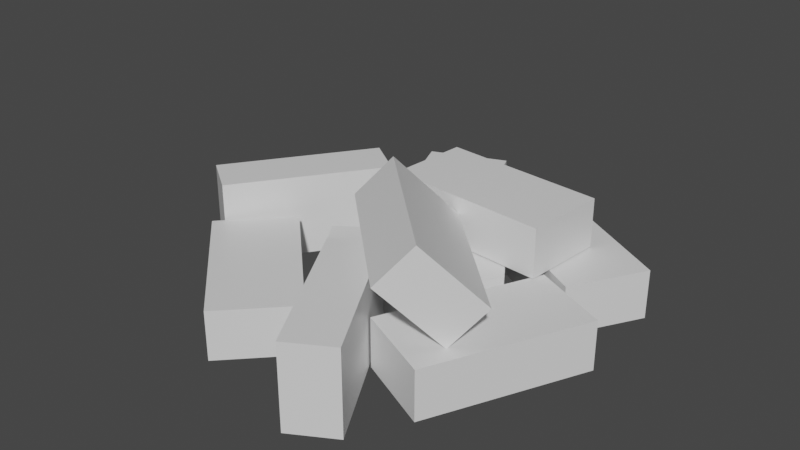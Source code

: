 # Source: bricks-2.blend  (saved by Blender 2.92.15; exported with 4.5.12 LTS)
import bpy
from mathutils import Matrix  # noqa: F401  (used for matrix-valued properties, if any)

bpy.ops.wm.read_factory_settings(use_empty=True)
scene = bpy.context.scene
scene.name = 'Scene'

# ---- collections
col_collection = bpy.data.collections.new('Collection'); scene.collection.children.link(col_collection)

# ---- materials (node trees are filled in below, after node groups)
mat_material = bpy.data.materials.new('Material')
mat_material.alpha_threshold = 0.0
mat_material.use_transparent_shadow = False
mat_material.line_color = (0.0, 0.0, 0.0, 1.0)
mat_material_009 = bpy.data.materials.new('Material.009')
mat_material_009.alpha_threshold = 0.0
mat_material_009.use_transparent_shadow = False
mat_material_009.line_color = (0.0, 0.0, 0.0, 1.0)
mat_material_010 = bpy.data.materials.new('Material.010')
mat_material_010.alpha_threshold = 0.0
mat_material_010.use_transparent_shadow = False
mat_material_010.line_color = (0.0, 0.0, 0.0, 1.0)
mat_material_011 = bpy.data.materials.new('Material.011')
mat_material_011.alpha_threshold = 0.0
mat_material_011.use_transparent_shadow = False
mat_material_011.line_color = (0.0, 0.0, 0.0, 1.0)
mat_material_012 = bpy.data.materials.new('Material.012')
mat_material_012.alpha_threshold = 0.0
mat_material_012.use_transparent_shadow = False
mat_material_012.line_color = (0.0, 0.0, 0.0, 1.0)
mat_material_013 = bpy.data.materials.new('Material.013')
mat_material_013.alpha_threshold = 0.0
mat_material_013.use_transparent_shadow = False
mat_material_013.line_color = (0.0, 0.0, 0.0, 1.0)
mat_material_014 = bpy.data.materials.new('Material.014')
mat_material_014.alpha_threshold = 0.0
mat_material_014.use_transparent_shadow = False
mat_material_014.line_color = (0.0, 0.0, 0.0, 1.0)
mat_material_015 = bpy.data.materials.new('Material.015')
mat_material_015.alpha_threshold = 0.0
mat_material_015.use_transparent_shadow = False
mat_material_015.line_color = (0.0, 0.0, 0.0, 1.0)
mat_material_016 = bpy.data.materials.new('Material.016')
mat_material_016.alpha_threshold = 0.0
mat_material_016.use_transparent_shadow = False
mat_material_016.line_color = (0.0, 0.0, 0.0, 1.0)

# ---- material node trees
mat_material.use_nodes = True; mat_material.node_tree.nodes.clear()
_N = mat_material.node_tree.nodes; _L = mat_material.node_tree.links
n0 = _N.new('ShaderNodeOutputMaterial'); n0.name = 'Material Output'; n0.location = (300, 300)
n1 = _N.new('ShaderNodeBsdfPrincipled'); n1.name = 'Principled BSDF'; n1.location = (10, 300)
n1.distribution = 'GGX'
n1.subsurface_method = 'BURLEY'
n1.inputs[2].default_value = 0.4
n1.inputs[3].default_value = 1.45
n1.inputs[27].default_value = (0.0, 0.0, 0.0, 1.0)
n1.inputs[28].default_value = 1.0
_L.new(n1.outputs[0], n0.inputs[0])
n0.is_active_output = True
mat_material_009.use_nodes = True; mat_material_009.node_tree.nodes.clear()
_N = mat_material_009.node_tree.nodes; _L = mat_material_009.node_tree.links
n0 = _N.new('ShaderNodeOutputMaterial'); n0.name = 'Material Output'; n0.location = (300, 300)
n1 = _N.new('ShaderNodeBsdfPrincipled'); n1.name = 'Principled BSDF'; n1.location = (10, 300)
n1.distribution = 'GGX'
n1.subsurface_method = 'BURLEY'
n1.inputs[2].default_value = 0.4
n1.inputs[3].default_value = 1.45
n1.inputs[27].default_value = (0.0, 0.0, 0.0, 1.0)
n1.inputs[28].default_value = 1.0
_L.new(n1.outputs[0], n0.inputs[0])
n0.is_active_output = True
mat_material_010.use_nodes = True; mat_material_010.node_tree.nodes.clear()
_N = mat_material_010.node_tree.nodes; _L = mat_material_010.node_tree.links
n0 = _N.new('ShaderNodeOutputMaterial'); n0.name = 'Material Output'; n0.location = (300, 300)
n1 = _N.new('ShaderNodeBsdfPrincipled'); n1.name = 'Principled BSDF'; n1.location = (10, 300)
n1.distribution = 'GGX'
n1.subsurface_method = 'BURLEY'
n1.inputs[2].default_value = 0.4
n1.inputs[3].default_value = 1.45
n1.inputs[27].default_value = (0.0, 0.0, 0.0, 1.0)
n1.inputs[28].default_value = 1.0
_L.new(n1.outputs[0], n0.inputs[0])
n0.is_active_output = True
mat_material_011.use_nodes = True; mat_material_011.node_tree.nodes.clear()
_N = mat_material_011.node_tree.nodes; _L = mat_material_011.node_tree.links
n0 = _N.new('ShaderNodeOutputMaterial'); n0.name = 'Material Output'; n0.location = (300, 300)
n1 = _N.new('ShaderNodeBsdfPrincipled'); n1.name = 'Principled BSDF'; n1.location = (10, 300)
n1.distribution = 'GGX'
n1.subsurface_method = 'BURLEY'
n1.inputs[2].default_value = 0.4
n1.inputs[3].default_value = 1.45
n1.inputs[27].default_value = (0.0, 0.0, 0.0, 1.0)
n1.inputs[28].default_value = 1.0
_L.new(n1.outputs[0], n0.inputs[0])
n0.is_active_output = True
mat_material_012.use_nodes = True; mat_material_012.node_tree.nodes.clear()
_N = mat_material_012.node_tree.nodes; _L = mat_material_012.node_tree.links
n0 = _N.new('ShaderNodeOutputMaterial'); n0.name = 'Material Output'; n0.location = (300, 300)
n1 = _N.new('ShaderNodeBsdfPrincipled'); n1.name = 'Principled BSDF'; n1.location = (10, 300)
n1.distribution = 'GGX'
n1.subsurface_method = 'BURLEY'
n1.inputs[2].default_value = 0.4
n1.inputs[3].default_value = 1.45
n1.inputs[27].default_value = (0.0, 0.0, 0.0, 1.0)
n1.inputs[28].default_value = 1.0
_L.new(n1.outputs[0], n0.inputs[0])
n0.is_active_output = True
mat_material_013.use_nodes = True; mat_material_013.node_tree.nodes.clear()
_N = mat_material_013.node_tree.nodes; _L = mat_material_013.node_tree.links
n0 = _N.new('ShaderNodeOutputMaterial'); n0.name = 'Material Output'; n0.location = (300, 300)
n1 = _N.new('ShaderNodeBsdfPrincipled'); n1.name = 'Principled BSDF'; n1.location = (10, 300)
n1.distribution = 'GGX'
n1.subsurface_method = 'BURLEY'
n1.inputs[2].default_value = 0.4
n1.inputs[3].default_value = 1.45
n1.inputs[27].default_value = (0.0, 0.0, 0.0, 1.0)
n1.inputs[28].default_value = 1.0
_L.new(n1.outputs[0], n0.inputs[0])
n0.is_active_output = True
mat_material_014.use_nodes = True; mat_material_014.node_tree.nodes.clear()
_N = mat_material_014.node_tree.nodes; _L = mat_material_014.node_tree.links
n0 = _N.new('ShaderNodeOutputMaterial'); n0.name = 'Material Output'; n0.location = (300, 300)
n1 = _N.new('ShaderNodeBsdfPrincipled'); n1.name = 'Principled BSDF'; n1.location = (10, 300)
n1.distribution = 'GGX'
n1.subsurface_method = 'BURLEY'
n1.inputs[2].default_value = 0.4
n1.inputs[3].default_value = 1.45
n1.inputs[27].default_value = (0.0, 0.0, 0.0, 1.0)
n1.inputs[28].default_value = 1.0
_L.new(n1.outputs[0], n0.inputs[0])
n0.is_active_output = True
mat_material_015.use_nodes = True; mat_material_015.node_tree.nodes.clear()
_N = mat_material_015.node_tree.nodes; _L = mat_material_015.node_tree.links
n0 = _N.new('ShaderNodeOutputMaterial'); n0.name = 'Material Output'; n0.location = (300, 300)
n1 = _N.new('ShaderNodeBsdfPrincipled'); n1.name = 'Principled BSDF'; n1.location = (10, 300)
n1.distribution = 'GGX'
n1.subsurface_method = 'BURLEY'
n1.inputs[2].default_value = 0.4
n1.inputs[3].default_value = 1.45
n1.inputs[27].default_value = (0.0, 0.0, 0.0, 1.0)
n1.inputs[28].default_value = 1.0
_L.new(n1.outputs[0], n0.inputs[0])
n0.is_active_output = True
mat_material_016.use_nodes = True; mat_material_016.node_tree.nodes.clear()
_N = mat_material_016.node_tree.nodes; _L = mat_material_016.node_tree.links
n0 = _N.new('ShaderNodeOutputMaterial'); n0.name = 'Material Output'; n0.location = (300, 300)
n1 = _N.new('ShaderNodeBsdfPrincipled'); n1.name = 'Principled BSDF'; n1.location = (10, 300)
n1.distribution = 'GGX'
n1.subsurface_method = 'BURLEY'
n1.inputs[2].default_value = 0.4
n1.inputs[3].default_value = 1.45
n1.inputs[27].default_value = (0.0, 0.0, 0.0, 1.0)
n1.inputs[28].default_value = 1.0
_L.new(n1.outputs[0], n0.inputs[0])
n0.is_active_output = True

# ---- world
world_world = bpy.data.worlds.new('World'); scene.world = world_world
world_world.use_nodes = True; world_world.node_tree.nodes.clear()
_N = world_world.node_tree.nodes; _L = world_world.node_tree.links
n0 = _N.new('ShaderNodeOutputWorld'); n0.name = 'World Output'; n0.location = (300, 300)
n1 = _N.new('ShaderNodeBackground'); n1.name = 'Background'; n1.location = (10, 300)
n1.inputs[0].default_value = (0.05088, 0.05088, 0.05088, 1.0)
_L.new(n1.outputs[0], n0.inputs[0])
n0.is_active_output = True
world_world.color = (0.05088, 0.05088, 0.05088)
world_world.use_sun_shadow = False
world_world.sun_shadow_jitter_overblur = 0.0

# ---- meshes
me_cube = bpy.data.meshes.new('Cube')
me_cube.from_pydata([(0.5023, 1.0, 0.2951), (0.5023, 1.0, -0.2951), (0.5023, -1.0, 0.2951), (0.5023, -1.0, -0.2951), (-0.5023, 1.0, 0.2951), (-0.5023, 1.0, -0.2951), (-0.5023, -1.0, 0.2951), (-0.5023, -1.0, -0.2951)], [], [(0, 4, 6, 2), (3, 2, 6, 7), (7, 6, 4, 5), (5, 1, 3, 7), (1, 0, 2, 3), (5, 4, 0, 1)])
_uv = me_cube.uv_layers.new(name='UVMap')
_uv.uv.foreach_set('vector', [0.625, 0.5, 0.875, 0.5, 0.875, 0.75, 0.625, 0.75, 0.375, 0.75, 0.625, 0.75, 0.625, 1.0, 0.375, 1.0, 0.375, 0.0, 0.625, 0.0, 0.625, 0.25, 0.375, 0.25, 0.125, 0.5, 0.375, 0.5, 0.375, 0.75, 0.125, 0.75, 0.375, 0.5, 0.625, 0.5, 0.625, 0.75, 0.375, 0.75, 0.375, 0.25, 0.625, 0.25, 0.625, 0.5, 0.375, 0.5])
me_cube.materials.append(mat_material)
me_cube.use_remesh_preserve_volume = False
me_cube.use_remesh_preserve_attributes = False
me_cube.use_mirror_vertex_groups = False
me_cube.update()
me_cube_009 = bpy.data.meshes.new('Cube.009')
me_cube_009.from_pydata([(0.5023, 1.0, 0.2951), (0.5023, 1.0, -0.2951), (0.5023, -1.0, 0.2951), (0.5023, -1.0, -0.2951), (-0.5023, 1.0, 0.2951), (-0.5023, 1.0, -0.2951), (-0.5023, -1.0, 0.2951), (-0.5023, -1.0, -0.2951)], [], [(0, 4, 6, 2), (3, 2, 6, 7), (7, 6, 4, 5), (5, 1, 3, 7), (1, 0, 2, 3), (5, 4, 0, 1)])
_uv = me_cube_009.uv_layers.new(name='UVMap')
_uv.uv.foreach_set('vector', [0.625, 0.5, 0.875, 0.5, 0.875, 0.75, 0.625, 0.75, 0.375, 0.75, 0.625, 0.75, 0.625, 1.0, 0.375, 1.0, 0.375, 0.0, 0.625, 0.0, 0.625, 0.25, 0.375, 0.25, 0.125, 0.5, 0.375, 0.5, 0.375, 0.75, 0.125, 0.75, 0.375, 0.5, 0.625, 0.5, 0.625, 0.75, 0.375, 0.75, 0.375, 0.25, 0.625, 0.25, 0.625, 0.5, 0.375, 0.5])
me_cube_009.materials.append(mat_material_009)
me_cube_009.use_remesh_preserve_volume = False
me_cube_009.use_remesh_preserve_attributes = False
me_cube_009.use_mirror_vertex_groups = False
me_cube_009.update()
me_cube_010 = bpy.data.meshes.new('Cube.010')
me_cube_010.from_pydata([(0.5023, 1.0, 0.2951), (0.5023, 1.0, -0.2951), (0.5023, -1.0, 0.2951), (0.5023, -1.0, -0.2951), (-0.5023, 1.0, 0.2951), (-0.5023, 1.0, -0.2951), (-0.5023, -1.0, 0.2951), (-0.5023, -1.0, -0.2951)], [], [(0, 4, 6, 2), (3, 2, 6, 7), (7, 6, 4, 5), (5, 1, 3, 7), (1, 0, 2, 3), (5, 4, 0, 1)])
_uv = me_cube_010.uv_layers.new(name='UVMap')
_uv.uv.foreach_set('vector', [0.625, 0.5, 0.875, 0.5, 0.875, 0.75, 0.625, 0.75, 0.375, 0.75, 0.625, 0.75, 0.625, 1.0, 0.375, 1.0, 0.375, 0.0, 0.625, 0.0, 0.625, 0.25, 0.375, 0.25, 0.125, 0.5, 0.375, 0.5, 0.375, 0.75, 0.125, 0.75, 0.375, 0.5, 0.625, 0.5, 0.625, 0.75, 0.375, 0.75, 0.375, 0.25, 0.625, 0.25, 0.625, 0.5, 0.375, 0.5])
me_cube_010.materials.append(mat_material_010)
me_cube_010.use_remesh_preserve_volume = False
me_cube_010.use_remesh_preserve_attributes = False
me_cube_010.use_mirror_vertex_groups = False
me_cube_010.update()
me_cube_011 = bpy.data.meshes.new('Cube.011')
me_cube_011.from_pydata([(0.5023, 1.0, 0.2951), (0.5023, 1.0, -0.2951), (0.5023, -1.0, 0.2951), (0.5023, -1.0, -0.2951), (-0.5023, 1.0, 0.2951), (-0.5023, 1.0, -0.2951), (-0.5023, -1.0, 0.2951), (-0.5023, -1.0, -0.2951)], [], [(0, 4, 6, 2), (3, 2, 6, 7), (7, 6, 4, 5), (5, 1, 3, 7), (1, 0, 2, 3), (5, 4, 0, 1)])
_uv = me_cube_011.uv_layers.new(name='UVMap')
_uv.uv.foreach_set('vector', [0.625, 0.5, 0.875, 0.5, 0.875, 0.75, 0.625, 0.75, 0.375, 0.75, 0.625, 0.75, 0.625, 1.0, 0.375, 1.0, 0.375, 0.0, 0.625, 0.0, 0.625, 0.25, 0.375, 0.25, 0.125, 0.5, 0.375, 0.5, 0.375, 0.75, 0.125, 0.75, 0.375, 0.5, 0.625, 0.5, 0.625, 0.75, 0.375, 0.75, 0.375, 0.25, 0.625, 0.25, 0.625, 0.5, 0.375, 0.5])
me_cube_011.materials.append(mat_material_011)
me_cube_011.use_remesh_preserve_volume = False
me_cube_011.use_remesh_preserve_attributes = False
me_cube_011.use_mirror_vertex_groups = False
me_cube_011.update()
me_cube_012 = bpy.data.meshes.new('Cube.012')
me_cube_012.from_pydata([(0.5023, 1.0, 0.2951), (0.5023, 1.0, -0.2951), (0.5023, -1.0, 0.2951), (0.5023, -1.0, -0.2951), (-0.5023, 1.0, 0.2951), (-0.5023, 1.0, -0.2951), (-0.5023, -1.0, 0.2951), (-0.5023, -1.0, -0.2951)], [], [(0, 4, 6, 2), (3, 2, 6, 7), (7, 6, 4, 5), (5, 1, 3, 7), (1, 0, 2, 3), (5, 4, 0, 1)])
_uv = me_cube_012.uv_layers.new(name='UVMap')
_uv.uv.foreach_set('vector', [0.625, 0.5, 0.875, 0.5, 0.875, 0.75, 0.625, 0.75, 0.375, 0.75, 0.625, 0.75, 0.625, 1.0, 0.375, 1.0, 0.375, 0.0, 0.625, 0.0, 0.625, 0.25, 0.375, 0.25, 0.125, 0.5, 0.375, 0.5, 0.375, 0.75, 0.125, 0.75, 0.375, 0.5, 0.625, 0.5, 0.625, 0.75, 0.375, 0.75, 0.375, 0.25, 0.625, 0.25, 0.625, 0.5, 0.375, 0.5])
me_cube_012.materials.append(mat_material_012)
me_cube_012.use_remesh_preserve_volume = False
me_cube_012.use_remesh_preserve_attributes = False
me_cube_012.use_mirror_vertex_groups = False
me_cube_012.update()
me_cube_013 = bpy.data.meshes.new('Cube.013')
me_cube_013.from_pydata([(0.5023, 1.0, 0.2951), (0.5023, 1.0, -0.2951), (0.5023, -1.0, 0.2951), (0.5023, -1.0, -0.2951), (-0.5023, 1.0, 0.2951), (-0.5023, 1.0, -0.2951), (-0.5023, -1.0, 0.2951), (-0.5023, -1.0, -0.2951)], [], [(0, 4, 6, 2), (3, 2, 6, 7), (7, 6, 4, 5), (5, 1, 3, 7), (1, 0, 2, 3), (5, 4, 0, 1)])
_uv = me_cube_013.uv_layers.new(name='UVMap')
_uv.uv.foreach_set('vector', [0.625, 0.5, 0.875, 0.5, 0.875, 0.75, 0.625, 0.75, 0.375, 0.75, 0.625, 0.75, 0.625, 1.0, 0.375, 1.0, 0.375, 0.0, 0.625, 0.0, 0.625, 0.25, 0.375, 0.25, 0.125, 0.5, 0.375, 0.5, 0.375, 0.75, 0.125, 0.75, 0.375, 0.5, 0.625, 0.5, 0.625, 0.75, 0.375, 0.75, 0.375, 0.25, 0.625, 0.25, 0.625, 0.5, 0.375, 0.5])
me_cube_013.materials.append(mat_material_013)
me_cube_013.use_remesh_preserve_volume = False
me_cube_013.use_remesh_preserve_attributes = False
me_cube_013.use_mirror_vertex_groups = False
me_cube_013.update()
me_cube_014 = bpy.data.meshes.new('Cube.014')
me_cube_014.from_pydata([(0.5023, 1.0, 0.2951), (0.5023, 1.0, -0.2951), (0.5023, -1.0, 0.2951), (0.5023, -1.0, -0.2951), (-0.5023, 1.0, 0.2951), (-0.5023, 1.0, -0.2951), (-0.5023, -1.0, 0.2951), (-0.5023, -1.0, -0.2951)], [], [(0, 4, 6, 2), (3, 2, 6, 7), (7, 6, 4, 5), (5, 1, 3, 7), (1, 0, 2, 3), (5, 4, 0, 1)])
_uv = me_cube_014.uv_layers.new(name='UVMap')
_uv.uv.foreach_set('vector', [0.625, 0.5, 0.875, 0.5, 0.875, 0.75, 0.625, 0.75, 0.375, 0.75, 0.625, 0.75, 0.625, 1.0, 0.375, 1.0, 0.375, 0.0, 0.625, 0.0, 0.625, 0.25, 0.375, 0.25, 0.125, 0.5, 0.375, 0.5, 0.375, 0.75, 0.125, 0.75, 0.375, 0.5, 0.625, 0.5, 0.625, 0.75, 0.375, 0.75, 0.375, 0.25, 0.625, 0.25, 0.625, 0.5, 0.375, 0.5])
me_cube_014.materials.append(mat_material_014)
me_cube_014.use_remesh_preserve_volume = False
me_cube_014.use_remesh_preserve_attributes = False
me_cube_014.use_mirror_vertex_groups = False
me_cube_014.update()
me_cube_015 = bpy.data.meshes.new('Cube.015')
me_cube_015.from_pydata([(0.5023, 1.0, 0.2951), (0.5023, 1.0, -0.2951), (0.5023, -1.0, 0.2951), (0.5023, -1.0, -0.2951), (-0.5023, 1.0, 0.2951), (-0.5023, 1.0, -0.2951), (-0.5023, -1.0, 0.2951), (-0.5023, -1.0, -0.2951)], [], [(0, 4, 6, 2), (3, 2, 6, 7), (7, 6, 4, 5), (5, 1, 3, 7), (1, 0, 2, 3), (5, 4, 0, 1)])
_uv = me_cube_015.uv_layers.new(name='UVMap')
_uv.uv.foreach_set('vector', [0.625, 0.5, 0.875, 0.5, 0.875, 0.75, 0.625, 0.75, 0.375, 0.75, 0.625, 0.75, 0.625, 1.0, 0.375, 1.0, 0.375, 0.0, 0.625, 0.0, 0.625, 0.25, 0.375, 0.25, 0.125, 0.5, 0.375, 0.5, 0.375, 0.75, 0.125, 0.75, 0.375, 0.5, 0.625, 0.5, 0.625, 0.75, 0.375, 0.75, 0.375, 0.25, 0.625, 0.25, 0.625, 0.5, 0.375, 0.5])
me_cube_015.materials.append(mat_material_015)
me_cube_015.use_remesh_preserve_volume = False
me_cube_015.use_remesh_preserve_attributes = False
me_cube_015.use_mirror_vertex_groups = False
me_cube_015.update()
me_cube_016 = bpy.data.meshes.new('Cube.016')
me_cube_016.from_pydata([(0.5023, 1.0, 0.2951), (0.5023, 1.0, -0.2951), (0.5023, -1.0, 0.2951), (0.5023, -1.0, -0.2951), (-0.5023, 1.0, 0.2951), (-0.5023, 1.0, -0.2951), (-0.5023, -1.0, 0.2951), (-0.5023, -1.0, -0.2951)], [], [(0, 4, 6, 2), (3, 2, 6, 7), (7, 6, 4, 5), (5, 1, 3, 7), (1, 0, 2, 3), (5, 4, 0, 1)])
_uv = me_cube_016.uv_layers.new(name='UVMap')
_uv.uv.foreach_set('vector', [0.625, 0.5, 0.875, 0.5, 0.875, 0.75, 0.625, 0.75, 0.375, 0.75, 0.625, 0.75, 0.625, 1.0, 0.375, 1.0, 0.375, 0.0, 0.625, 0.0, 0.625, 0.25, 0.375, 0.25, 0.125, 0.5, 0.375, 0.5, 0.375, 0.75, 0.125, 0.75, 0.375, 0.5, 0.625, 0.5, 0.625, 0.75, 0.375, 0.75, 0.375, 0.25, 0.625, 0.25, 0.625, 0.5, 0.375, 0.5])
me_cube_016.materials.append(mat_material_016)
me_cube_016.use_remesh_preserve_volume = False
me_cube_016.use_remesh_preserve_attributes = False
me_cube_016.use_mirror_vertex_groups = False
me_cube_016.update()

# ---- objects
ob_cube = bpy.data.objects.new('Cube', me_cube)
ob_cube_001 = bpy.data.objects.new('Cube.001', me_cube_009)
ob_cube_002 = bpy.data.objects.new('Cube.002', me_cube_010)
ob_cube_003 = bpy.data.objects.new('Cube.003', me_cube_011)
ob_cube_004 = bpy.data.objects.new('Cube.004', me_cube_012)
ob_cube_005 = bpy.data.objects.new('Cube.005', me_cube_013)
ob_cube_006 = bpy.data.objects.new('Cube.006', me_cube_014)
ob_cube_007 = bpy.data.objects.new('Cube.007', me_cube_015)
ob_cube_008 = bpy.data.objects.new('Cube.008', me_cube_016)

# ---- transforms, parenting, visibility, modifiers, constraints
ob_cube.location = (0.0, 0.0, 0.0)
ob_cube.rotation_euler = (0.0, 0.0, 2.147)
ob_cube.lock_rotations_4d = False
ob_cube.empty_display_type = 'ARROWS'
ob_cube.lineart.crease_threshold = 0.0
ob_cube_001.location = (-0.7221, 1.547, -5.96e-08)
ob_cube_001.rotation_euler = (0.0, 0.0, 0.384)
ob_cube_001.lock_rotations_4d = False
ob_cube_001.empty_display_type = 'ARROWS'
ob_cube_001.lineart.crease_threshold = 0.0
ob_cube_002.location = (1.409, -0.645, -2.98e-08)
ob_cube_002.rotation_euler = (0.0, 0.0, 2.705)
ob_cube_002.lock_rotations_4d = False
ob_cube_002.empty_display_type = 'ARROWS'
ob_cube_002.lineart.crease_threshold = 0.0
ob_cube_003.location = (1.079, 1.335, 0.0)
ob_cube_003.rotation_euler = (0.0, 0.0, -2.094)
ob_cube_003.lock_rotations_4d = False
ob_cube_003.empty_display_type = 'ARROWS'
ob_cube_003.lineart.crease_threshold = 0.0
ob_cube_004.location = (-1.187, -1.26, -1.49e-08)
ob_cube_004.rotation_euler = (0.0, 0.0, 0.8029)
ob_cube_004.lock_rotations_4d = False
ob_cube_004.empty_display_type = 'ARROWS'
ob_cube_004.lineart.crease_threshold = 0.0
ob_cube_005.location = (0.3573, -1.669, 0.2125)
ob_cube_005.rotation_euler = (0.0, 1.571, 0.5236)
ob_cube_005.lock_rotations_4d = False
ob_cube_005.empty_display_type = 'ARROWS'
ob_cube_005.lineart.crease_threshold = 0.0
ob_cube_006.location = (0.6204, -0.7016, 0.8452)
ob_cube_006.rotation_euler = (0.0, 0.7854, 0.8029)
ob_cube_006.lock_rotations_4d = False
ob_cube_006.empty_display_type = 'ARROWS'
ob_cube_006.lineart.crease_threshold = 0.0
ob_cube_007.location = (-1.861, 0.2032, 0.2125)
ob_cube_007.rotation_euler = (0.0, 1.571, 2.531)
ob_cube_007.lock_rotations_4d = False
ob_cube_007.empty_display_type = 'ARROWS'
ob_cube_007.lineart.crease_threshold = 0.0
ob_cube_008.location = (0.3998, 0.8903, 0.6024)
ob_cube_008.rotation_euler = (0.0, 0.0, 1.484)
ob_cube_008.lock_rotations_4d = False
ob_cube_008.empty_display_type = 'ARROWS'
ob_cube_008.lineart.crease_threshold = 0.0

# ---- collection membership
col_collection.objects.link(ob_cube)
col_collection.objects.link(ob_cube_001)
col_collection.objects.link(ob_cube_002)
col_collection.objects.link(ob_cube_003)
col_collection.objects.link(ob_cube_004)
col_collection.objects.link(ob_cube_005)
col_collection.objects.link(ob_cube_006)
col_collection.objects.link(ob_cube_007)
col_collection.objects.link(ob_cube_008)

# ---- scene / render settings (as saved in the file)
scene.frame_start = 1; scene.frame_end = 250; scene.frame_set(1)
scene.render.engine = 'BLENDER_EEVEE_NEXT'
scene.cycles.use_denoising = False
scene.cycles.samples = 128
scene.cycles.sampling_pattern = 'TABULATED_SOBOL'
scene.cycles.use_adaptive_sampling = False
scene.cycles.use_light_tree = False
scene.view_settings.view_transform = 'Filmic'
bpy.context.view_layer.update()

# ---- added for rendering (the .blend has no active camera and no usable light): camera, sun
cam_auto = bpy.data.cameras.new('AutoCamera')
cam_auto.lens = 50.0
cam_auto.sensor_width = 36.0
cam_auto.clip_end = 1000.0
ob_auto_camera = bpy.data.objects.new('AutoCamera', cam_auto)
scene.collection.objects.link(ob_auto_camera)
ob_auto_camera.location = (6.73546, -8.32647, 6.10131)
ob_auto_camera.rotation_euler = (1.09748, -7.21219e-08, 0.694738)
scene.camera = ob_auto_camera
light_auto_sun = bpy.data.lights.new('AutoSun', 'SUN')
light_auto_sun.energy = 3.0
light_auto_sun.angle = 0.0523599
ob_auto_sun = bpy.data.objects.new('AutoSun', light_auto_sun)
scene.collection.objects.link(ob_auto_sun)
ob_auto_sun.rotation_euler = (0.872665, 0.174533, 0.523599)
bpy.context.view_layer.update()
